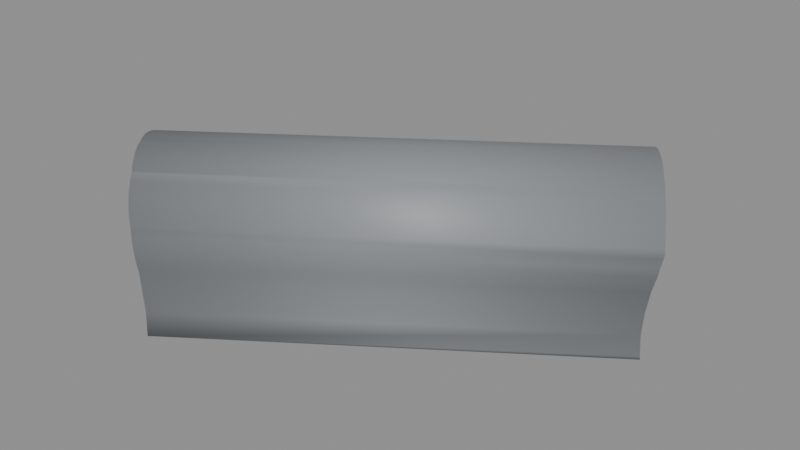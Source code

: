 # Source: BS_T07_Shell.blend  (saved by Blender 5.2.45; exported with 4.5.12 LTS)
import bpy
from mathutils import Matrix  # noqa: F401  (used for matrix-valued properties, if any)

bpy.ops.wm.read_factory_settings(use_empty=True)
scene = bpy.context.scene
scene.name = 'Scene'

# ---- materials (node trees are filled in below, after node groups)
mat_b4o_coat = bpy.data.materials.new('B4O_Coat')
mat_b4o_coat.diffuse_color = (0.26, 0.275, 0.29, 1.0)
mat_b4o_floor = bpy.data.materials.new('B4O_Floor')
mat_b4o_floor.diffuse_color = (0.16, 0.17, 0.19, 1.0)
mat_b4o_dark = bpy.data.materials.new('B4O_Dark')
mat_b4o_dark.diffuse_color = (0.024, 0.028, 0.033, 1.0)

# ---- material node trees
mat_b4o_coat.use_nodes = True; mat_b4o_coat.node_tree.nodes.clear()
_N = mat_b4o_coat.node_tree.nodes; _L = mat_b4o_coat.node_tree.links
n0 = _N.new('ShaderNodeBsdfPrincipled'); n0.name = 'Principled BSDF'; n0.location = (-200, 100)
n0.inputs[0].default_value = (0.26, 0.275, 0.29, 1.0)
n0.inputs[1].default_value = 0.08
n0.inputs[2].default_value = 0.57
n0.inputs[10].default_value = 0.005
n1 = _N.new('ShaderNodeOutputMaterial'); n1.name = 'Material Output'; n1.location = (200, 100)
_L.new(n0.outputs[0], n1.inputs[0])
n1.is_active_output = True
mat_b4o_floor.use_nodes = True; mat_b4o_floor.node_tree.nodes.clear()
_N = mat_b4o_floor.node_tree.nodes; _L = mat_b4o_floor.node_tree.links
n0 = _N.new('ShaderNodeBsdfPrincipled'); n0.name = 'Principled BSDF'; n0.location = (-200, 100)
n0.inputs[0].default_value = (0.16, 0.17, 0.19, 1.0)
n0.inputs[1].default_value = 0.03
n0.inputs[2].default_value = 0.7
n0.inputs[10].default_value = 0.005
n1 = _N.new('ShaderNodeOutputMaterial'); n1.name = 'Material Output'; n1.location = (200, 100)
_L.new(n0.outputs[0], n1.inputs[0])
n1.is_active_output = True
mat_b4o_dark.use_nodes = True; mat_b4o_dark.node_tree.nodes.clear()
_N = mat_b4o_dark.node_tree.nodes; _L = mat_b4o_dark.node_tree.links
n0 = _N.new('ShaderNodeBsdfPrincipled'); n0.name = 'Principled BSDF'; n0.location = (-200, 100)
n0.inputs[0].default_value = (0.024, 0.028, 0.033, 1.0)
n0.inputs[1].default_value = 0.1
n0.inputs[2].default_value = 0.55
n0.inputs[10].default_value = 0.005
n1 = _N.new('ShaderNodeOutputMaterial'); n1.name = 'Material Output'; n1.location = (200, 100)
_L.new(n0.outputs[0], n1.inputs[0])
n1.is_active_output = True

# ---- meshes
me_tunnel_vault = bpy.data.meshes.new('Tunnel_Vault')
me_tunnel_vault.from_pydata([(23.53, 18.76, 2.173), (23.58, 18.68, 2.375), (23.65, 18.59, 2.567), (23.72, 18.48, 2.746), (23.81, 18.35, 2.912), (23.91, 18.22, 3.062), (24.01, 18.07, 3.196), (24.12, 17.91, 3.311), (24.23, 17.75, 3.406), (24.35, 17.57, 3.482), (24.48, 17.4, 3.536), (24.6, 17.21, 3.569), (24.73, 17.03, 3.58), (24.86, 16.85, 3.569), (24.99, 16.67, 3.536), (25.11, 16.49, 3.482), (25.23, 16.31, 3.406), (25.35, 16.15, 3.311), (25.45, 15.99, 3.196), (25.56, 15.84, 3.062), (25.65, 15.71, 2.912), (25.74, 15.58, 2.746), (25.81, 15.47, 2.567), (25.88, 15.38, 2.375), (25.93, 15.3, 2.173), (25.73, 15.6, 2.467), (24.85, 16.86, 3.39), (24.73, 17.03, 3.4), (24.61, 17.2, 3.39), (24.5, 17.37, 3.36), (24.17, 17.84, 3.152), (24.27, 17.69, 3.24), (24.38, 17.53, 3.31), (24.07, 17.99, 3.046), (23.97, 18.12, 2.923), (23.8, 18.36, 2.632), (23.88, 18.25, 2.785), (23.73, 18.46, 2.467), (25.66, 15.7, 2.632), (25.4, 16.07, 3.046), (25.49, 15.94, 2.923), (25.58, 15.81, 2.785), (25.08, 16.53, 3.31), (25.19, 16.37, 3.24), (25.3, 16.22, 3.152), (24.97, 16.69, 3.36), (25.81, 15.23, 1.742), (25.73, 15.11, 1.171), (25.68, 15.04, 0.5881), (25.67, 15.01, 0.0), (25.68, 15.04, -0.5881), (25.21, 15.38, -0.5881), (24.78, 15.78, -0.5881), (24.38, 16.21, -0.5881), (24.04, 16.68, -0.5881), (23.73, 17.19, -0.5881), (23.48, 17.71, -0.5881), (23.29, 18.27, -0.5881), (23.5, 18.8, 2.05), (23.65, 18.59, 2.296), (23.7, 18.51, 2.369), (25.76, 15.55, 2.362), (25.96, 15.27, 2.051), (25.82, 15.47, 2.296), (25.9, 15.36, 2.177), (25.79, 14.99, -0.68), (25.69, 15.05, -0.68), (23.3, 18.27, -0.68), (23.18, 18.73, -0.68), (23.5, 17.72, -0.68), (23.75, 17.19, -0.68), (24.39, 16.22, -0.68), (25.22, 15.39, -0.68), (24.79, 15.79, -0.68), (24.05, 16.69, -0.68), (23.15, 18.71, 0.0), (23.17, 18.72, -0.5881), (23.17, 18.72, 0.5881), (23.25, 18.78, 1.171), (23.28, 18.8, 1.3), (23.33, 18.82, 1.523), (23.39, 18.82, 1.745), (23.38, 18.82, 1.742), (23.47, 18.81, 1.962), (25.96, 15.23, 1.962), (25.94, 15.15, 1.745), (25.92, 15.1, 1.523), (25.94, 15.15, 1.742), (25.88, 15.05, 1.3), (25.75, 14.96, 0.0), (25.78, 14.98, -0.5881), (25.78, 14.98, 0.5881), (25.85, 15.03, 1.171), (23.21, 18.53, -0.5), (23.28, 18.27, -0.5), (23.48, 17.71, -0.5), (23.73, 17.18, -0.5), (25.61, 15.08, -0.5), (25.21, 15.38, -0.5), (24.77, 15.77, -0.5), (24.38, 16.21, -0.5), (24.03, 16.68, -0.5), (23.19, 18.52, 0.0), (23.22, 18.54, 0.5881), (23.29, 18.59, 1.171), (23.32, 18.61, 1.3), (23.37, 18.63, 1.506), (23.42, 18.63, 1.71), (23.43, 18.63, 1.742), (23.5, 18.62, 1.91), (23.57, 18.59, 2.104), (23.66, 18.54, 2.29), (23.66, 18.54, 2.296), (25.77, 15.5, 2.296), (25.77, 15.5, 2.29), (25.79, 15.4, 2.104), (25.79, 15.32, 1.91), (25.77, 15.25, 1.742), (25.77, 15.24, 1.71), (25.75, 15.2, 1.506), (25.72, 15.16, 1.3), (25.59, 15.07, 0.0), (25.61, 15.09, 0.5881), (25.69, 15.14, 1.171), (15.28, 8.962, 3.193), (16.11, 8.252, -0.68), (13.49, 11.99, -0.68), (13.75, 11.75, -0.68), (14.48, 10.96, -0.68), (15.12, 10.09, -0.68), (15.67, 9.17, -0.68), (13.48, 11.98, 1.078), (13.45, 11.96, 1.3), (13.52, 12.01, 0.0), (13.43, 11.93, 1.523), (13.43, 11.89, 1.745), (13.44, 11.83, 1.962), (13.47, 11.76, 2.173), (13.47, 11.77, 2.146), (13.5, 11.67, 2.375), (13.55, 11.56, 2.567), (13.55, 11.55, 2.579), (13.6, 11.44, 2.746), (13.67, 11.3, 2.912), (13.75, 11.15, 3.062), (13.84, 11.0, 3.193), (13.84, 11.0, 3.196), (13.94, 10.83, 3.311), (14.05, 10.66, 3.406), (14.07, 10.63, 3.422), (14.16, 10.48, 3.482), (14.27, 10.29, 3.536), (14.39, 10.11, 3.569), (14.52, 9.928, 3.58), (14.64, 9.773, 3.57), (14.66, 9.749, 3.569), (14.78, 9.565, 3.536), (14.91, 9.39, 3.482), (15.04, 9.224, 3.406), (15.17, 9.07, 3.311), (15.28, 8.958, 3.22), (15.3, 8.926, 3.196), (15.3, 8.923, 3.193), (15.41, 8.781, 3.062), (15.51, 8.651, 2.912), (15.61, 8.537, 2.746), (15.7, 8.441, 2.567), (15.79, 8.363, 2.375), (15.88, 8.305, 2.173), (15.94, 8.255, 1.962), (15.89, 8.3, 2.146), (15.99, 8.224, 1.745), (16.03, 8.213, 1.523), (16.06, 8.222, 1.3), (16.09, 8.241, 1.078), (16.13, 8.272, 0.0), (13.64, 11.87, -0.5), (14.48, 10.96, -0.5), (15.68, 9.174, -0.5), (16.03, 8.423, -0.5), (15.13, 10.1, -0.5), (13.76, 11.76, -0.5), (13.59, 11.84, 1.3), (13.61, 11.86, 1.078), (13.66, 11.89, 0.0), (13.57, 11.81, 1.506), (13.57, 11.77, 1.71), (13.58, 11.72, 1.91), (13.61, 11.66, 2.104), (13.62, 11.62, 2.179), (13.62, 11.64, 2.146), (13.64, 11.57, 2.29), (13.67, 11.46, 2.467), (13.72, 11.35, 2.632), (13.78, 11.22, 2.785), (13.86, 11.09, 2.923), (13.94, 10.95, 3.046), (14.04, 10.8, 3.152), (14.14, 10.64, 3.24), (14.13, 10.67, 3.226), (14.09, 10.73, 3.193), (14.24, 10.47, 3.31), (14.34, 10.3, 3.36), (14.45, 10.13, 3.39), (14.57, 9.965, 3.4), (14.69, 9.809, 3.39), (14.7, 9.801, 3.39), (14.81, 9.632, 3.36), (14.93, 9.47, 3.31), (15.05, 9.317, 3.24), (15.12, 9.241, 3.193), (15.17, 9.173, 3.152), (15.28, 9.036, 3.046), (15.33, 8.985, 2.996), (15.38, 8.906, 2.923), (15.48, 8.786, 2.785), (15.57, 8.681, 2.632), (15.66, 8.592, 2.467), (15.74, 8.521, 2.29), (15.8, 8.479, 2.146), (15.82, 8.465, 2.104), (15.87, 8.418, 1.91), (15.92, 8.389, 1.71), (15.95, 8.379, 1.506), (15.98, 8.387, 1.3), (16.01, 8.406, 1.078), (16.06, 8.437, 0.0)], [], [(58, 0, 1, 2, 3, 4, 5, 6, 7, 8, 9, 10, 11, 12, 13, 14, 15, 16, 17, 18, 19, 20, 21, 22, 25, 38, 41, 40, 39, 44, 43, 42, 45, 26, 27, 28, 29, 32, 31, 30, 33, 34, 36, 35, 37, 60, 59), (63, 61, 25, 22, 23, 24, 62, 64), (126, 68, 67, 69, 70, 74, 71, 73, 72, 66, 65, 125, 130, 129, 128, 127), (132, 79, 78, 77, 75, 76, 68, 126, 133, 131), (79, 132, 134, 80), (135, 81, 82, 80, 134), (136, 83, 81, 135), (137, 0, 58, 83, 136, 138), (139, 1, 0, 137), (140, 2, 1, 139), (142, 3, 2, 140, 141), (143, 4, 3, 142), (144, 5, 4, 143), (146, 6, 5, 144, 145), (147, 7, 6, 146), (148, 8, 7, 147), (150, 9, 8, 148, 149), (151, 10, 9, 150), (152, 11, 10, 151), (153, 12, 11, 152), (155, 13, 12, 153, 154), (156, 14, 13, 155), (14, 156, 157, 15), (15, 157, 158, 16), (16, 158, 159, 17), (17, 159, 160, 161, 18), (18, 161, 162, 163, 19), (19, 163, 164, 20), (20, 164, 165, 21), (21, 165, 166, 22), (22, 166, 167, 23), (23, 167, 168, 24), (62, 24, 168, 170, 169, 84), (171, 85, 84, 169), (172, 86, 87, 85, 171), (173, 88, 86, 172), (65, 90, 89, 91, 92, 88, 173, 174, 175, 125), (179, 97, 98, 99, 100, 101, 96, 95, 94, 93, 176, 181, 177, 180, 178), (93, 102, 103, 104, 105, 182, 183, 184, 176), (182, 105, 106, 185), (185, 106, 107, 186), (107, 108, 109, 187, 186), (187, 109, 110, 188), (110, 111, 191, 189, 190, 188), (112, 60, 37, 192, 191, 111), (192, 37, 35, 193), (36, 194, 193, 35), (34, 195, 194, 36), (33, 196, 195, 34), (30, 197, 196, 33), (197, 30, 31, 198, 199, 200), (32, 201, 198, 31), (29, 202, 201, 32), (28, 203, 202, 29), (203, 28, 27, 204), (204, 27, 26, 206, 205), (206, 26, 45, 207), (207, 45, 42, 208), (208, 42, 43, 209), (209, 43, 44, 211, 210), (211, 44, 39, 212), (212, 39, 40, 214, 213), (214, 40, 41, 215), (215, 41, 38, 216), (216, 38, 25, 217), (217, 25, 61, 113, 114, 218), (218, 114, 115, 220, 219), (220, 115, 116, 221), (221, 116, 117, 118, 222), (222, 118, 119, 223), (120, 224, 223, 119), (224, 120, 123, 122, 121, 97, 179, 226, 225), (89, 49, 48, 91), (90, 50, 49, 89), (90, 65, 66, 50), (85, 87, 46, 64, 62, 84), (88, 92, 47, 46, 87, 86), (91, 48, 47, 92), (51, 50, 66, 72), (113, 61, 63), (114, 113, 63, 64, 46, 117, 116, 115), (118, 117, 46, 47, 123, 120, 119), (47, 48, 122, 123), (48, 49, 121, 122), (97, 121, 49, 50, 51, 98), (51, 52, 99, 98), (52, 51, 72, 73), (52, 53, 100, 99), (71, 53, 52, 73), (53, 54, 101, 100), (74, 54, 53, 71), (54, 55, 96, 101), (70, 55, 54, 74), (55, 56, 95, 96), (69, 56, 55, 70), (56, 57, 94, 95), (67, 57, 56, 69), (112, 59, 60), (108, 82, 81, 83, 58, 59, 112, 111, 110, 109), (105, 104, 78, 79, 80, 82, 108, 107, 106), (103, 77, 78, 104), (102, 75, 77, 103), (94, 57, 76, 75, 102, 93), (57, 67, 68, 76), (140, 139, 137, 138, 190, 189, 141), (136, 135, 134, 132, 131, 183, 182, 185, 186, 187, 188, 190, 138), (183, 131, 133, 184), (133, 126, 127, 181, 176, 184), (148, 147, 146, 145, 200, 199, 149), (200, 145, 144, 143, 142, 141, 189, 191, 192, 193, 194, 195, 196, 197), (127, 128, 177, 181), (205, 154, 153, 152, 151, 150, 149, 199, 198, 201, 202, 203, 204), (128, 129, 180, 177), (159, 158, 157, 156, 155, 154, 205, 206, 207, 208, 209, 210, 124, 160), (124, 210, 211, 212, 213), (129, 130, 178, 180), (160, 124, 162, 161), (167, 166, 165, 164, 163, 162, 124, 213, 214, 215, 216, 217, 218, 219, 170, 168), (169, 170, 219, 220, 221, 222, 223, 224, 225, 174, 173, 172, 171), (226, 175, 174, 225), (130, 125, 175, 226, 179, 178)])
me_tunnel_vault.polygons.foreach_set('use_smooth', [1, 1, 1, 1, 1, 1, 1, 1, 1, 1, 1, 1, 1, 1, 1, 1, 1, 1, 1, 1, 1, 1, 1, 1, 1, 1, 1, 1, 1, 1, 1, 1, 1, 1, 1, 1, 1, 1, 1, 1, 1, 1, 1, 1, 1, 1, 1, 1, 1, 1, 1, 1, 1, 1, 1, 1, 1, 1, 1, 1, 1, 1, 1, 1, 1, 1, 1, 1, 1, 1, 1, 1, 0, 0, 0, 0, 0, 0, 0, 0, 0, 0, 0, 0, 0, 0, 0, 0, 0, 0, 0, 0, 0, 0, 0, 0, 0, 0, 0, 0, 0, 0, 0, 0, 0, 0, 0, 0, 0, 0, 0, 0, 0, 0, 0, 0, 0, 0, 0, 0, 0])
_uv = me_tunnel_vault.uv_layers.new(name='UVMap')
_uv.uv.foreach_set('vector', [18.8, 2.05, 18.76, 2.173, 18.68, 2.375, 18.59, 2.567, 18.48, 2.746, 18.35, 2.912, 18.22, 3.062, 18.07, 3.196, 17.91, 3.311, 17.75, 3.406, 17.57, 3.482, 17.4, 3.536, 17.21, 3.569, 17.03, 3.58, 16.85, 3.569, 16.67, 3.536, 16.49, 3.482, 16.31, 3.406, 16.15, 3.311, 15.99, 3.196, 15.84, 3.062, 15.71, 2.912, 15.58, 2.746, 15.47, 2.567, 15.6, 2.467, 15.7, 2.632, 15.81, 2.785, 15.94, 2.923, 16.07, 3.046, 16.22, 3.152, 16.37, 3.24, 16.53, 3.31, 16.69, 3.36, 16.86, 3.39, 17.03, 3.4, 17.2, 3.39, 17.37, 3.36, 17.53, 3.31, 17.69, 3.24, 17.84, 3.152, 17.99, 3.046, 18.12, 2.923, 18.25, 2.785, 18.36, 2.632, 18.46, 2.467, 18.51, 2.369, 18.59, 2.296, 15.47, 2.296, 15.55, 2.362, 15.6, 2.467, 15.47, 2.567, 15.38, 2.375, 15.3, 2.173, 15.27, 2.051, 15.36, 2.177, 13.49, 11.99, 23.18, 18.73, 23.3, 18.27, 23.5, 17.72, 23.75, 17.19, 24.05, 16.69, 24.39, 16.22, 24.79, 15.79, 25.22, 15.39, 25.69, 15.05, 25.79, 14.99, 16.11, 8.252, 15.67, 9.17, 15.12, 10.09, 14.48, 10.96, 13.75, 11.75, 13.45, 1.3, 23.28, 1.3, 23.25, 1.171, 23.17, 0.5881, 23.15, 0.0, 23.17, -0.5881, 23.18, -0.68, 13.49, -0.68, 13.52, 0.0, 13.48, 1.078, 23.28, 1.3, 13.45, 1.3, 13.43, 1.523, 23.33, 1.523, 13.43, 1.745, 23.39, 1.745, 23.38, 1.742, 23.33, 1.523, 13.43, 1.523, 13.44, 1.962, 23.47, 1.962, 23.39, 1.745, 13.43, 1.745, 13.47, 2.173, 23.53, 2.173, 23.5, 2.05, 23.47, 1.962, 13.44, 1.962, 13.47, 2.146, 13.5, 2.375, 23.58, 2.375, 23.53, 2.173, 13.47, 2.173, 13.55, 2.567, 23.65, 2.567, 23.58, 2.375, 13.5, 2.375, 13.6, 2.746, 23.72, 2.746, 23.65, 2.567, 13.55, 2.567, 13.55, 2.579, 13.67, 11.3, 23.81, 18.35, 23.72, 18.48, 13.6, 11.44, 13.75, 11.15, 23.91, 18.22, 23.81, 18.35, 13.67, 11.3, 13.84, 11.0, 24.01, 18.07, 23.91, 18.22, 13.75, 11.15, 13.84, 11.0, 13.94, 10.83, 24.12, 17.91, 24.01, 18.07, 13.84, 11.0, 14.05, 10.66, 24.23, 17.75, 24.12, 17.91, 13.94, 10.83, 14.16, 10.48, 24.35, 17.57, 24.23, 17.75, 14.05, 10.66, 14.07, 10.63, 14.27, 10.29, 24.48, 17.4, 24.35, 17.57, 14.16, 10.48, 14.39, 10.11, 24.6, 17.21, 24.48, 17.4, 14.27, 10.29, 14.52, 9.928, 24.73, 17.03, 24.6, 17.21, 14.39, 10.11, 14.66, 9.749, 24.86, 16.85, 24.73, 17.03, 14.52, 9.928, 14.64, 9.773, 14.78, 9.565, 24.99, 16.67, 24.86, 16.85, 14.66, 9.749, 24.99, 16.67, 14.78, 9.565, 14.91, 9.39, 25.11, 16.49, 25.11, 16.49, 14.91, 9.39, 15.04, 9.224, 25.23, 16.31, 25.23, 16.31, 15.04, 9.224, 15.17, 9.07, 25.35, 16.15, 25.35, 16.15, 15.17, 9.07, 15.28, 8.958, 15.3, 8.926, 25.45, 15.99, 25.45, 15.99, 15.3, 8.926, 15.3, 8.923, 15.41, 8.781, 25.56, 15.84, 25.56, 15.84, 15.41, 8.781, 15.51, 8.651, 25.65, 15.71, 25.65, 15.71, 15.51, 8.651, 15.61, 8.537, 25.74, 15.58, 25.74, 2.746, 15.61, 2.746, 15.7, 2.567, 25.81, 2.567, 25.81, 2.567, 15.7, 2.567, 15.79, 2.375, 25.88, 2.375, 25.88, 2.375, 15.79, 2.375, 15.88, 2.173, 25.93, 2.173, 25.96, 2.051, 25.93, 2.173, 15.88, 2.173, 15.89, 2.146, 15.94, 1.962, 25.96, 1.962, 15.99, 1.745, 25.94, 1.745, 25.96, 1.962, 15.94, 1.962, 16.03, 1.523, 25.92, 1.523, 25.94, 1.742, 25.94, 1.745, 15.99, 1.745, 16.06, 1.3, 25.88, 1.3, 25.92, 1.523, 16.03, 1.523, 25.79, -0.68, 25.78, -0.5881, 25.75, 0.0, 25.78, 0.5881, 25.85, 1.171, 25.88, 1.3, 16.06, 1.3, 16.09, 1.078, 16.13, 0.0, 16.11, -0.68, 16.03, 8.423, 25.61, 15.08, 25.21, 15.38, 24.77, 15.77, 24.38, 16.21, 24.03, 16.68, 23.73, 17.18, 23.48, 17.71, 23.28, 18.27, 23.21, 18.53, 13.64, 11.87, 13.76, 11.76, 14.48, 10.96, 15.13, 10.1, 15.68, 9.174, 23.21, -0.5, 23.19, 0.0, 23.22, 0.5881, 23.29, 1.171, 23.32, 1.3, 13.59, 1.3, 13.61, 1.078, 13.66, 0.0, 13.64, -0.5, 13.59, 1.3, 23.32, 1.3, 23.37, 1.506, 13.57, 1.506, 13.57, 1.506, 23.37, 1.506, 23.42, 1.71, 13.57, 1.71, 23.42, 1.71, 23.43, 1.742, 23.5, 1.91, 13.58, 1.91, 13.57, 1.71, 13.58, 1.91, 23.5, 1.91, 23.57, 2.104, 13.61, 2.104, 23.57, 2.104, 23.66, 2.29, 13.64, 2.29, 13.62, 2.179, 13.62, 2.146, 13.61, 2.104, 23.66, 2.296, 23.7, 2.369, 23.73, 2.467, 13.67, 2.467, 13.64, 2.29, 23.66, 2.29, 13.67, 2.467, 23.73, 2.467, 23.8, 2.632, 13.72, 2.632, 23.88, 18.25, 13.78, 11.22, 13.72, 11.35, 23.8, 18.36, 23.97, 18.12, 13.86, 11.09, 13.78, 11.22, 23.88, 18.25, 24.07, 17.99, 13.94, 10.95, 13.86, 11.09, 23.97, 18.12, 24.17, 17.84, 14.04, 10.8, 13.94, 10.95, 24.07, 17.99, 14.04, 10.8, 24.17, 17.84, 24.27, 17.69, 14.14, 10.64, 14.13, 10.67, 14.09, 10.73, 24.38, 17.53, 14.24, 10.47, 14.14, 10.64, 24.27, 17.69, 24.5, 17.37, 14.34, 10.3, 14.24, 10.47, 24.38, 17.53, 24.61, 17.2, 14.45, 10.13, 14.34, 10.3, 24.5, 17.37, 14.45, 10.13, 24.61, 17.2, 24.73, 17.03, 14.57, 9.965, 14.57, 9.965, 24.73, 17.03, 24.85, 16.86, 14.7, 9.801, 14.69, 9.809, 14.7, 9.801, 24.85, 16.86, 24.97, 16.69, 14.81, 9.632, 14.81, 9.632, 24.97, 16.69, 25.08, 16.53, 14.93, 9.47, 14.93, 9.47, 25.08, 16.53, 25.19, 16.37, 15.05, 9.317, 15.05, 9.317, 25.19, 16.37, 25.3, 16.22, 15.17, 9.173, 15.12, 9.241, 15.17, 9.173, 25.3, 16.22, 25.4, 16.07, 15.28, 9.036, 15.28, 9.036, 25.4, 16.07, 25.49, 15.94, 15.38, 8.906, 15.33, 8.985, 15.38, 8.906, 25.49, 15.94, 25.58, 15.81, 15.48, 8.786, 15.48, 8.786, 25.58, 15.81, 25.66, 15.7, 15.57, 8.681, 15.57, 2.632, 25.66, 2.632, 25.73, 2.467, 15.66, 2.467, 15.66, 2.467, 25.73, 2.467, 25.76, 2.362, 25.77, 2.296, 25.77, 2.29, 15.74, 2.29, 15.74, 2.29, 25.77, 2.29, 25.79, 2.104, 15.82, 2.104, 15.8, 2.146, 15.82, 2.104, 25.79, 2.104, 25.79, 1.91, 15.87, 1.91, 15.87, 1.91, 25.79, 1.91, 25.77, 1.742, 25.77, 1.71, 15.92, 1.71, 15.92, 1.71, 25.77, 1.71, 25.75, 1.506, 15.95, 1.506, 25.72, 1.3, 15.98, 1.3, 15.95, 1.506, 25.75, 1.506, 15.98, 1.3, 25.72, 1.3, 25.69, 1.171, 25.61, 0.5881, 25.59, 0.0, 25.61, -0.5, 16.03, -0.5, 16.06, 0.0, 16.01, 1.078, 25.75, 0.0, 25.67, 0.0, 25.68, 0.5881, 25.78, 0.5881, 25.78, -0.5881, 25.68, -0.5881, 25.67, 0.0, 25.75, 0.0, 25.78, -0.5881, 25.79, -0.68, 25.69, -0.68, 25.68, -0.5881, 25.94, 1.745, 25.94, 1.742, 25.81, 1.742, 25.9, 2.177, 25.96, 2.051, 25.96, 1.962, 25.88, 1.3, 25.85, 1.171, 25.73, 1.171, 25.81, 1.742, 25.94, 1.742, 25.92, 1.523, 25.78, 0.5881, 25.68, 0.5881, 25.73, 1.171, 25.85, 1.171, 25.21, -0.5881, 25.68, -0.5881, 25.69, -0.68, 25.22, -0.68, 25.77, 2.296, 25.76, 2.362, 25.82, 2.296, 25.77, 2.29, 25.77, 2.296, 25.82, 2.296, 25.9, 2.177, 25.81, 1.742, 25.77, 1.742, 25.79, 1.91, 25.79, 2.104, 25.77, 1.71, 25.77, 1.742, 25.81, 1.742, 25.73, 1.171, 25.69, 1.171, 25.72, 1.3, 25.75, 1.506, 25.73, 1.171, 25.68, 0.5881, 25.61, 0.5881, 25.69, 1.171, 25.68, 0.5881, 25.67, 0.0, 25.59, 0.0, 25.61, 0.5881, 25.61, -0.5, 25.59, 0.0, 25.67, 0.0, 25.68, -0.5881, 25.21, -0.5881, 25.21, -0.5, 25.21, -0.5881, 24.78, -0.5881, 24.77, -0.5, 25.21, -0.5, 24.78, -0.5881, 25.21, -0.5881, 25.22, -0.68, 24.79, -0.68, 15.78, -0.5881, 16.21, -0.5881, 16.21, -0.5, 15.77, -0.5, 16.22, -0.68, 16.21, -0.5881, 15.78, -0.5881, 15.79, -0.68, 16.21, -0.5881, 16.68, -0.5881, 16.68, -0.5, 16.21, -0.5, 16.69, -0.68, 16.68, -0.5881, 16.21, -0.5881, 16.22, -0.68, 16.68, -0.5881, 17.19, -0.5881, 17.18, -0.5, 16.68, -0.5, 17.19, -0.68, 17.19, -0.5881, 16.68, -0.5881, 16.69, -0.68, 17.19, -0.5881, 17.71, -0.5881, 17.71, -0.5, 17.18, -0.5, 17.72, -0.68, 17.71, -0.5881, 17.19, -0.5881, 17.19, -0.68, 17.71, -0.5881, 18.27, -0.5881, 18.27, -0.5, 17.71, -0.5, 18.27, -0.68, 18.27, -0.5881, 17.71, -0.5881, 17.72, -0.68, 18.54, 2.296, 18.59, 2.296, 18.51, 2.369, 18.63, 1.742, 18.82, 1.742, 18.82, 1.745, 18.81, 1.962, 18.8, 2.05, 18.59, 2.296, 18.54, 2.296, 18.54, 2.29, 18.59, 2.104, 18.62, 1.91, 18.61, 1.3, 18.59, 1.171, 18.78, 1.171, 18.8, 1.3, 18.82, 1.523, 18.82, 1.742, 18.63, 1.742, 18.63, 1.71, 18.63, 1.506, 18.54, 0.5881, 18.72, 0.5881, 18.78, 1.171, 18.59, 1.171, 18.52, 0.0, 18.71, 0.0, 18.72, 0.5881, 18.54, 0.5881, 18.27, -0.5, 18.27, -0.5881, 18.72, -0.5881, 18.71, 0.0, 18.52, 0.0, 18.53, -0.5, 18.27, -0.5881, 18.27, -0.68, 18.73, -0.68, 18.72, -0.5881, 13.55, 2.567, 13.5, 2.375, 13.47, 2.173, 13.47, 2.146, 13.62, 2.146, 13.62, 2.179, 13.55, 2.579, 13.44, 1.962, 13.43, 1.745, 13.43, 1.523, 13.45, 1.3, 13.48, 1.078, 13.61, 1.078, 13.59, 1.3, 13.57, 1.506, 13.57, 1.71, 13.58, 1.91, 13.61, 2.104, 13.62, 2.146, 13.47, 2.146, 13.61, 1.078, 13.48, 1.078, 13.52, 0.0, 13.66, 0.0, 13.52, 0.0, 13.49, -0.68, 13.75, -0.68, 13.76, -0.5, 13.64, -0.5, 13.66, 0.0, 10.66, 3.406, 10.83, 3.311, 11.0, 3.196, 11.0, 3.193, 10.73, 3.193, 10.67, 3.226, 10.63, 3.422, 10.73, 3.193, 11.0, 3.193, 11.15, 3.062, 11.3, 2.912, 11.44, 2.746, 11.55, 2.579, 11.62, 2.179, 11.57, 2.29, 11.46, 2.467, 11.35, 2.632, 11.22, 2.785, 11.09, 2.923, 10.95, 3.046, 10.8, 3.152, 11.75, -0.68, 10.96, -0.68, 10.96, -0.5, 11.76, -0.5, 9.809, 3.39, 9.773, 3.57, 9.928, 3.58, 10.11, 3.569, 10.29, 3.536, 10.48, 3.482, 10.63, 3.422, 10.67, 3.226, 10.64, 3.24, 10.47, 3.31, 10.3, 3.36, 10.13, 3.39, 9.965, 3.4, 10.96, -0.68, 10.09, -0.68, 10.1, -0.5, 10.96, -0.5, 9.07, 3.311, 9.224, 3.406, 9.39, 3.482, 9.565, 3.536, 9.749, 3.569, 9.773, 3.57, 9.809, 3.39, 9.801, 3.39, 9.632, 3.36, 9.47, 3.31, 9.317, 3.24, 9.241, 3.193, 8.962, 3.193, 8.958, 3.22, 8.962, 3.193, 9.241, 3.193, 9.173, 3.152, 9.036, 3.046, 8.985, 2.996, 10.09, -0.68, 9.17, -0.68, 9.174, -0.5, 10.1, -0.5, 8.958, 3.22, 8.962, 3.193, 8.923, 3.193, 8.926, 3.196, 8.363, 2.375, 8.441, 2.567, 8.537, 2.746, 8.651, 2.912, 8.781, 3.062, 8.923, 3.193, 8.962, 3.193, 8.985, 2.996, 8.906, 2.923, 8.786, 2.785, 8.681, 2.632, 8.592, 2.467, 8.521, 2.29, 8.479, 2.146, 8.3, 2.146, 8.305, 2.173, 8.255, 1.962, 8.3, 2.146, 8.479, 2.146, 8.465, 2.104, 8.418, 1.91, 8.389, 1.71, 8.379, 1.506, 8.387, 1.3, 8.406, 1.078, 8.241, 1.078, 8.222, 1.3, 8.213, 1.523, 8.224, 1.745, 8.437, 0.0, 8.272, 0.0, 8.241, 1.078, 8.406, 1.078, 9.17, -0.68, 8.252, -0.68, 8.272, 0.0, 8.437, 0.0, 8.423, -0.5, 9.174, -0.5])
me_tunnel_vault.materials.append(mat_b4o_coat)
me_tunnel_vault.materials.append(None)
me_tunnel_vault.update()
me_b3_t07_floor = bpy.data.meshes.new('B3-T07_Floor')
me_b3_t07_floor.from_pydata([(23.26, 18.26, -0.3), (23.46, 17.71, -0.3), (23.36, 17.98, -0.3), (24.02, 16.67, -0.3), (23.86, 16.92, -0.3), (23.71, 17.17, -0.3), (23.58, 17.44, -0.3), (25.59, 15.07, -0.3), (25.43, 15.18, -0.3), (25.2, 15.37, -0.3), (24.97, 15.56, -0.3), (24.76, 15.76, -0.3), (24.56, 15.97, -0.3), (24.37, 16.2, -0.3), (24.18, 16.43, -0.3), (23.19, 18.52, -0.3), (23.26, 18.26, 0.0), (23.19, 18.52, 0.0), (23.46, 17.71, 0.0), (23.36, 17.98, 0.0), (23.58, 17.44, 0.0), (23.71, 17.17, 0.0), (23.86, 16.92, 0.0), (25.43, 15.18, 0.0), (25.2, 15.37, 0.0), (24.97, 15.56, 0.0), (24.76, 15.76, 0.0), (24.56, 15.97, 0.0), (24.37, 16.2, 0.0), (24.18, 16.43, 0.0), (24.02, 16.67, 0.0), (25.59, 15.07, 0.0), (16.06, 8.437, -0.3), (14.15, 11.38, -0.3), (13.77, 11.77, -0.3), (13.66, 11.89, -0.3), (14.83, 10.55, -0.3), (14.5, 10.98, -0.3), (15.43, 9.653, -0.3), (15.14, 10.11, -0.3), (15.94, 8.701, -0.3), (15.7, 9.183, -0.3), (13.66, 11.89, 0.0), (14.15, 11.38, 0.0), (14.83, 10.55, 0.0), (14.5, 10.98, 0.0), (15.7, 9.183, 0.0), (15.43, 9.653, 0.0), (16.06, 8.437, 0.0), (15.94, 8.701, 0.0), (15.14, 10.11, 0.0), (13.77, 11.77, 0.0)], [], [(35, 15, 0, 2, 1, 6, 5, 4, 3, 14, 13, 12, 11, 10, 9, 8, 7, 32, 40, 41, 38, 39, 36, 37, 33, 34), (48, 31, 23, 24, 25, 26, 27, 28, 29, 30, 22, 21, 20, 18, 19, 16, 17, 42, 51, 43, 45, 44, 50, 47, 46, 49), (32, 7, 31, 48), (42, 17, 15, 35), (8, 23, 31, 7), (8, 9, 24, 23), (9, 10, 25, 24), (10, 11, 26, 25), (26, 11, 12, 27), (27, 12, 13, 28), (28, 13, 14, 29), (29, 14, 3, 30), (30, 3, 4, 22), (22, 4, 5, 21), (21, 5, 6, 20), (20, 6, 1, 18), (18, 1, 2, 19), (19, 2, 0, 16), (17, 16, 0, 15), (35, 34, 51, 42), (34, 33, 43, 51), (33, 37, 45, 43), (37, 36, 44, 45), (36, 39, 50, 44), (39, 38, 47, 50), (38, 41, 46, 47), (41, 40, 49, 46), (48, 49, 40, 32)])
me_b3_t07_floor.polygons.foreach_set('material_index', [0, 0, 0, 0, 0, 0, 0, 0, 0, 0, 0, 0, 0, 0, 0, 0, 0, 0, 0, 1, 1, 1, 1, 1, 1, 1, 1, 1])
_uv = me_b3_t07_floor.uv_layers.new(name='UVMap')
_uv.uv.foreach_set('vector', [13.66, 11.89, 23.19, 18.52, 23.26, 18.26, 23.36, 17.98, 23.46, 17.71, 23.58, 17.44, 23.71, 17.17, 23.86, 16.92, 24.02, 16.67, 24.18, 16.43, 24.37, 16.2, 24.56, 15.97, 24.76, 15.76, 24.97, 15.56, 25.2, 15.37, 25.43, 15.18, 25.59, 15.07, 16.06, 8.437, 15.94, 8.701, 15.7, 9.183, 15.43, 9.653, 15.14, 10.11, 14.83, 10.55, 14.5, 10.98, 14.15, 11.38, 13.77, 11.77, 16.06, 8.437, 25.59, 15.07, 25.43, 15.18, 25.2, 15.37, 24.97, 15.56, 24.76, 15.76, 24.56, 15.97, 24.37, 16.2, 24.18, 16.43, 24.02, 16.67, 23.86, 16.92, 23.71, 17.17, 23.58, 17.44, 23.46, 17.71, 23.36, 17.98, 23.26, 18.26, 23.19, 18.52, 13.66, 11.89, 13.77, 11.77, 14.15, 11.38, 14.5, 10.98, 14.83, 10.55, 15.14, 10.11, 15.43, 9.653, 15.7, 9.183, 15.94, 8.701, 16.06, -0.3, 25.59, -0.3, 25.59, 0.0, 16.06, 0.0, 13.66, 0.0, 23.19, 0.0, 23.19, -0.3, 13.66, -0.3, 25.43, -0.3, 25.43, 0.0, 25.59, 0.0, 25.59, -0.3, 25.43, -0.3, 25.2, -0.3, 25.2, 0.0, 25.43, 0.0, 25.2, -0.3, 24.97, -0.3, 24.97, 0.0, 25.2, 0.0, 24.97, -0.3, 24.76, -0.3, 24.76, 0.0, 24.97, 0.0, 15.76, 0.0, 15.76, -0.3, 15.97, -0.3, 15.97, 0.0, 15.97, 0.0, 15.97, -0.3, 16.2, -0.3, 16.2, 0.0, 16.2, 0.0, 16.2, -0.3, 16.43, -0.3, 16.43, 0.0, 16.43, 0.0, 16.43, -0.3, 16.67, -0.3, 16.67, 0.0, 16.67, 0.0, 16.67, -0.3, 16.92, -0.3, 16.92, 0.0, 16.92, 0.0, 16.92, -0.3, 17.17, -0.3, 17.17, 0.0, 17.17, 0.0, 17.17, -0.3, 17.44, -0.3, 17.44, 0.0, 17.44, 0.0, 17.44, -0.3, 17.71, -0.3, 17.71, 0.0, 17.71, 0.0, 17.71, -0.3, 17.98, -0.3, 17.98, 0.0, 17.98, 0.0, 17.98, -0.3, 18.26, -0.3, 18.26, 0.0, 18.52, 0.0, 18.26, 0.0, 18.26, -0.3, 18.52, -0.3, 13.66, -0.3, 13.77, -0.3, 13.77, 0.0, 13.66, 0.0, 11.77, -0.3, 11.38, -0.3, 11.38, 0.0, 11.77, 0.0, 11.38, -0.3, 10.98, -0.3, 10.98, 0.0, 11.38, 0.0, 10.98, -0.3, 10.55, -0.3, 10.55, 0.0, 10.98, 0.0, 10.55, -0.3, 10.11, -0.3, 10.11, 0.0, 10.55, 0.0, 10.11, -0.3, 9.653, -0.3, 9.653, 0.0, 10.11, 0.0, 9.653, -0.3, 9.183, -0.3, 9.183, 0.0, 9.653, 0.0, 9.183, -0.3, 8.701, -0.3, 8.701, 0.0, 9.183, 0.0, 8.437, 0.0, 8.701, 0.0, 8.701, -0.3, 8.437, -0.3])
me_b3_t07_floor.materials.append(mat_b4o_floor)
me_b3_t07_floor.materials.append(mat_b4o_dark)
me_b3_t07_floor.update()

# ---- objects
ob_tunnel_vault = bpy.data.objects.new('Tunnel_Vault', me_tunnel_vault)
ob_b3_t07_floor = bpy.data.objects.new('B3-T07_Floor', me_b3_t07_floor)

# ---- transforms, parenting, visibility, modifiers, constraints
ob_tunnel_vault.location = (0.0, 0.0, 0.0)
ob_b3_t07_floor.location = (0.0, 0.0, 0.0)

# ---- collection membership
scene.collection.objects.link(ob_tunnel_vault)
scene.collection.objects.link(ob_b3_t07_floor)

# ---- scene / render settings (as saved in the file)
scene.frame_start = 1; scene.frame_end = 250; scene.frame_set(1)
scene.render.engine = 'BLENDER_EEVEE_NEXT'
scene.render.bake_bias = 0.0
scene.render.bake_samples = 0
scene.render.compositor_device = 'GPU'
scene.eevee.use_volume_custom_range = False
scene.eevee.fast_gi_thickness_near = 0.1
scene.eevee.fast_gi_thickness_far = 0.0
scene.eevee.ray_tracing_options.screen_trace_thickness = 0.1
bpy.context.view_layer.update()

# ---- added for rendering (the .blend has no active camera and no usable light): camera, sun + grey world if the file has none
cam_auto = bpy.data.cameras.new('AutoCamera')
cam_auto.lens = 50.0
cam_auto.sensor_width = 36.0
cam_auto.clip_end = 1000.0
ob_auto_camera = bpy.data.objects.new('AutoCamera', cam_auto)
scene.collection.objects.link(ob_auto_camera)
ob_auto_camera.location = (35.3871, -5.31602, 14.0044)
ob_auto_camera.rotation_euler = (1.09748, -7.21219e-08, 0.694738)
scene.camera = ob_auto_camera
light_auto_sun = bpy.data.lights.new('AutoSun', 'SUN')
light_auto_sun.energy = 3.0
light_auto_sun.angle = 0.0523599
ob_auto_sun = bpy.data.objects.new('AutoSun', light_auto_sun)
scene.collection.objects.link(ob_auto_sun)
ob_auto_sun.rotation_euler = (0.872665, 0.174533, 0.523599)
if scene.world is None:
    world_auto = bpy.data.worlds.new('AutoWorld')
    world_auto.color = (0.3, 0.3, 0.3)
    scene.world = world_auto
bpy.context.view_layer.update()
